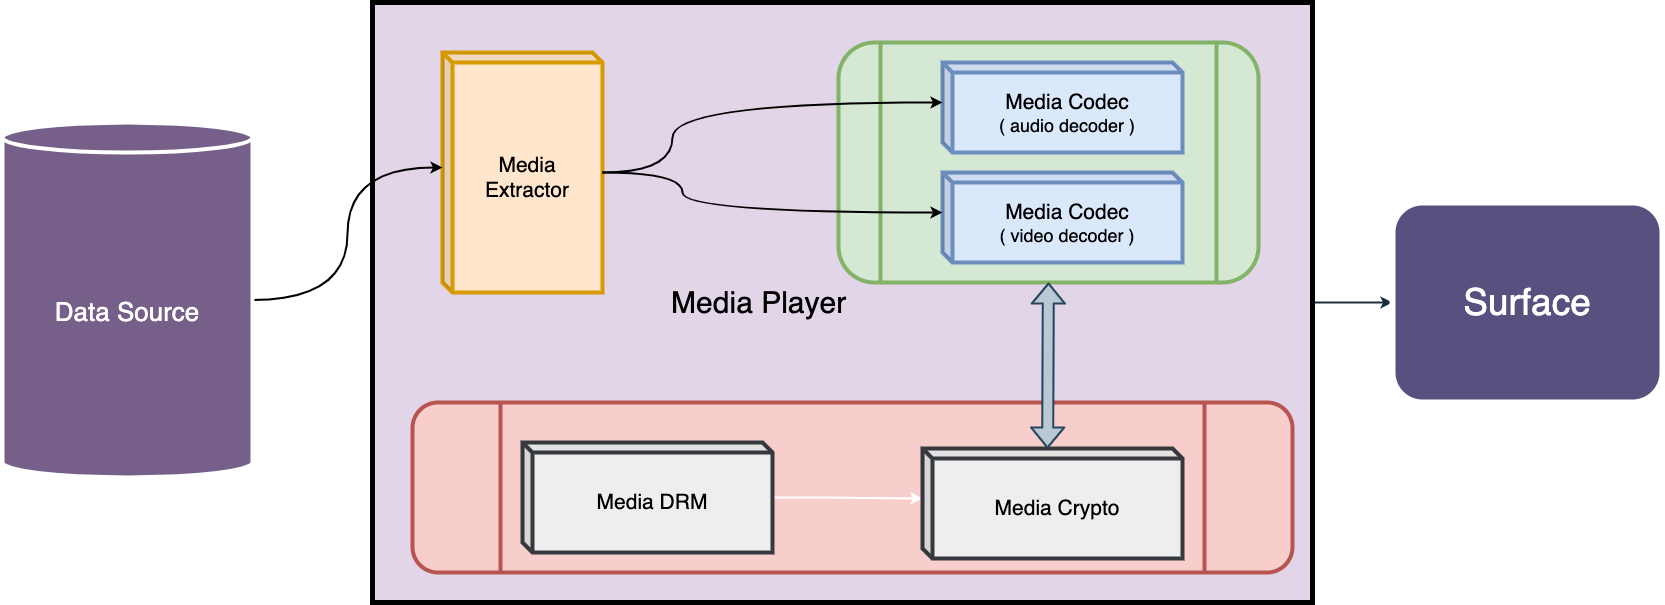

The diagram above was exported from draw.io. Its source (the exported page's mxGraphModel, read from the mxfile embedded in the PNG):
<mxGraphModel dx="1179" dy="1766" grid="1" gridSize="10" guides="1" tooltips="1" connect="1" arrows="1" fold="1" page="1" pageScale="1" pageWidth="850" pageHeight="1100" background="#FAD9D5" math="0" shadow="0">
  <root>
    <mxCell id="0" />
    <mxCell id="1" parent="0" />
    <mxCell id="bXZr7AaSQA32Zpm2S8fT-5" style="edgeStyle=orthogonalEdgeStyle;orthogonalLoop=1;jettySize=auto;html=1;fontSize=20;labelBackgroundColor=#FAD9D5;strokeColor=#182E3E;strokeWidth=2;curved=1;" edge="1" parent="1" source="bXZr7AaSQA32Zpm2S8fT-2" target="bXZr7AaSQA32Zpm2S8fT-3">
      <mxGeometry relative="1" as="geometry" />
    </mxCell>
    <mxCell id="bXZr7AaSQA32Zpm2S8fT-2" value="&lt;font style=&quot;font-size: 30px&quot;&gt;Media Player&amp;nbsp; &amp;nbsp; &amp;nbsp; &amp;nbsp; &amp;nbsp; &amp;nbsp; &amp;nbsp; &amp;nbsp; &amp;nbsp; &amp;nbsp;&amp;nbsp;&lt;/font&gt;" style="whiteSpace=wrap;html=1;fillColor=#e1d5e7;strokeColor=#000000;rounded=0;strokeWidth=5;" vertex="1" parent="1">
      <mxGeometry x="820" y="-110" width="940" height="600" as="geometry" />
    </mxCell>
    <mxCell id="bXZr7AaSQA32Zpm2S8fT-3" value="&lt;font style=&quot;font-size: 37px&quot;&gt;Surface&lt;/font&gt;" style="whiteSpace=wrap;html=1;fillColor=#56517E;strokeColor=#FFFFFF;fontColor=#FFFFFF;rounded=1;strokeWidth=6;" vertex="1" parent="1">
      <mxGeometry x="1840" y="90" width="270" height="200" as="geometry" />
    </mxCell>
    <mxCell id="bXZr7AaSQA32Zpm2S8fT-6" value="&lt;font style=&quot;font-size: 21px&quot;&gt;Media&lt;br&gt;Extractor&lt;/font&gt;" style="shape=cube;whiteSpace=wrap;html=1;boundedLbl=1;backgroundOutline=1;darkOpacity=0.05;darkOpacity2=0.1;rounded=1;strokeColor=#d79b00;fillColor=#ffe6cc;strokeWidth=4;size=10;" vertex="1" parent="1">
      <mxGeometry x="890" y="-60" width="160" height="240" as="geometry" />
    </mxCell>
    <mxCell id="bXZr7AaSQA32Zpm2S8fT-9" value="" style="shape=process;whiteSpace=wrap;html=1;backgroundOutline=1;rounded=1;fontSize=18;strokeColor=#82b366;strokeWidth=4;fillColor=#d5e8d4;" vertex="1" parent="1">
      <mxGeometry x="1286" y="-70" width="420" height="240" as="geometry" />
    </mxCell>
    <mxCell id="bXZr7AaSQA32Zpm2S8fT-7" value="&lt;span style=&quot;font-size: 21px&quot;&gt;Media Codec&lt;/span&gt;&lt;br&gt;&lt;font style=&quot;font-size: 18px&quot;&gt;( audio decoder )&lt;/font&gt;" style="shape=cube;whiteSpace=wrap;html=1;boundedLbl=1;backgroundOutline=1;darkOpacity=0.05;darkOpacity2=0.1;rounded=1;strokeColor=#6c8ebf;fillColor=#dae8fc;strokeWidth=4;size=10;" vertex="1" parent="1">
      <mxGeometry x="1390" y="-50" width="240" height="90" as="geometry" />
    </mxCell>
    <mxCell id="bXZr7AaSQA32Zpm2S8fT-8" value="&lt;span style=&quot;font-size: 21px&quot;&gt;Media Codec&lt;/span&gt;&lt;br&gt;&lt;font style=&quot;font-size: 18px&quot;&gt;( video decoder )&lt;/font&gt;" style="shape=cube;whiteSpace=wrap;html=1;boundedLbl=1;backgroundOutline=1;darkOpacity=0.05;darkOpacity2=0.1;rounded=1;strokeColor=#6c8ebf;fillColor=#dae8fc;strokeWidth=4;size=10;" vertex="1" parent="1">
      <mxGeometry x="1390" y="60" width="240" height="90" as="geometry" />
    </mxCell>
    <mxCell id="bXZr7AaSQA32Zpm2S8fT-12" value="" style="shape=process;whiteSpace=wrap;html=1;backgroundOutline=1;rounded=1;fontSize=18;strokeColor=#b85450;strokeWidth=4;fillColor=#f8cecc;" vertex="1" parent="1">
      <mxGeometry x="860" y="290" width="880" height="170" as="geometry" />
    </mxCell>
    <mxCell id="bXZr7AaSQA32Zpm2S8fT-16" style="edgeStyle=orthogonalEdgeStyle;curved=1;rounded=1;orthogonalLoop=1;jettySize=auto;html=1;entryX=0;entryY=0;entryDx=0;entryDy=50;entryPerimeter=0;fontSize=18;strokeColor=#FFFFFF;strokeWidth=2;" edge="1" parent="1" source="bXZr7AaSQA32Zpm2S8fT-13" target="bXZr7AaSQA32Zpm2S8fT-14">
      <mxGeometry relative="1" as="geometry" />
    </mxCell>
    <mxCell id="bXZr7AaSQA32Zpm2S8fT-13" value="&lt;span style=&quot;font-size: 21px&quot;&gt;Media DRM&lt;/span&gt;" style="shape=cube;whiteSpace=wrap;html=1;boundedLbl=1;backgroundOutline=1;darkOpacity=0.05;darkOpacity2=0.1;rounded=1;strokeColor=#36393d;fillColor=#eeeeee;strokeWidth=4;size=10;" vertex="1" parent="1">
      <mxGeometry x="970" y="330" width="250" height="110" as="geometry" />
    </mxCell>
    <mxCell id="bXZr7AaSQA32Zpm2S8fT-14" value="&lt;span style=&quot;font-size: 21px&quot;&gt;Media Crypto&lt;/span&gt;" style="shape=cube;whiteSpace=wrap;html=1;boundedLbl=1;backgroundOutline=1;darkOpacity=0.05;darkOpacity2=0.1;rounded=1;strokeColor=#36393d;fillColor=#eeeeee;strokeWidth=4;size=10;" vertex="1" parent="1">
      <mxGeometry x="1370" y="336" width="260" height="110" as="geometry" />
    </mxCell>
    <mxCell id="bXZr7AaSQA32Zpm2S8fT-17" value="" style="shape=flexArrow;endArrow=classic;startArrow=classic;html=1;rounded=1;fontSize=18;strokeColor=#23445d;strokeWidth=2;curved=1;exitX=0;exitY=0;exitDx=125;exitDy=0;exitPerimeter=0;entryX=0.5;entryY=1;entryDx=0;entryDy=0;fillColor=#bac8d3;" edge="1" parent="1" source="bXZr7AaSQA32Zpm2S8fT-14" target="bXZr7AaSQA32Zpm2S8fT-9">
      <mxGeometry width="100" height="100" relative="1" as="geometry">
        <mxPoint x="1150" y="280" as="sourcePoint" />
        <mxPoint x="1250" y="180" as="targetPoint" />
      </mxGeometry>
    </mxCell>
    <mxCell id="bXZr7AaSQA32Zpm2S8fT-20" style="edgeStyle=orthogonalEdgeStyle;curved=1;rounded=1;orthogonalLoop=1;jettySize=auto;html=1;entryX=0;entryY=0;entryDx=0;entryDy=115.00000000000001;entryPerimeter=0;fontSize=23;fontColor=#000000;strokeColor=#000000;strokeWidth=2;exitX=1;exitY=0.5;exitDx=0;exitDy=0;exitPerimeter=0;" edge="1" parent="1" source="bXZr7AaSQA32Zpm2S8fT-26" target="bXZr7AaSQA32Zpm2S8fT-6">
      <mxGeometry relative="1" as="geometry">
        <mxPoint x="690" y="190.00000000000023" as="sourcePoint" />
      </mxGeometry>
    </mxCell>
    <mxCell id="bXZr7AaSQA32Zpm2S8fT-23" style="edgeStyle=orthogonalEdgeStyle;curved=1;rounded=1;orthogonalLoop=1;jettySize=auto;html=1;entryX=0;entryY=0;entryDx=0;entryDy=40;entryPerimeter=0;fontSize=23;fontColor=#000000;strokeColor=#000000;strokeWidth=2;" edge="1" parent="1" source="bXZr7AaSQA32Zpm2S8fT-6" target="bXZr7AaSQA32Zpm2S8fT-8">
      <mxGeometry relative="1" as="geometry">
        <Array as="points">
          <mxPoint x="1130" y="60" />
          <mxPoint x="1130" y="100" />
        </Array>
      </mxGeometry>
    </mxCell>
    <mxCell id="bXZr7AaSQA32Zpm2S8fT-22" style="edgeStyle=orthogonalEdgeStyle;curved=1;rounded=1;orthogonalLoop=1;jettySize=auto;html=1;entryX=0;entryY=0;entryDx=0;entryDy=40;entryPerimeter=0;fontSize=23;fontColor=#000000;strokeColor=#000000;strokeWidth=2;" edge="1" parent="1" source="bXZr7AaSQA32Zpm2S8fT-6" target="bXZr7AaSQA32Zpm2S8fT-7">
      <mxGeometry relative="1" as="geometry">
        <Array as="points">
          <mxPoint x="1120" y="60" />
          <mxPoint x="1120" y="-10" />
        </Array>
      </mxGeometry>
    </mxCell>
    <mxCell id="bXZr7AaSQA32Zpm2S8fT-26" value="&lt;font style=&quot;font-size: 26px&quot;&gt;Data Source&lt;/font&gt;" style="shape=cylinder3;whiteSpace=wrap;html=1;boundedLbl=1;backgroundOutline=1;size=15;rounded=0;fontSize=23;strokeWidth=4;fillColor=#76608a;strokeColor=#FFFFFF;fontColor=#ffffff;" vertex="1" parent="1">
      <mxGeometry x="450" y="10" width="250" height="355" as="geometry" />
    </mxCell>
  </root>
</mxGraphModel>